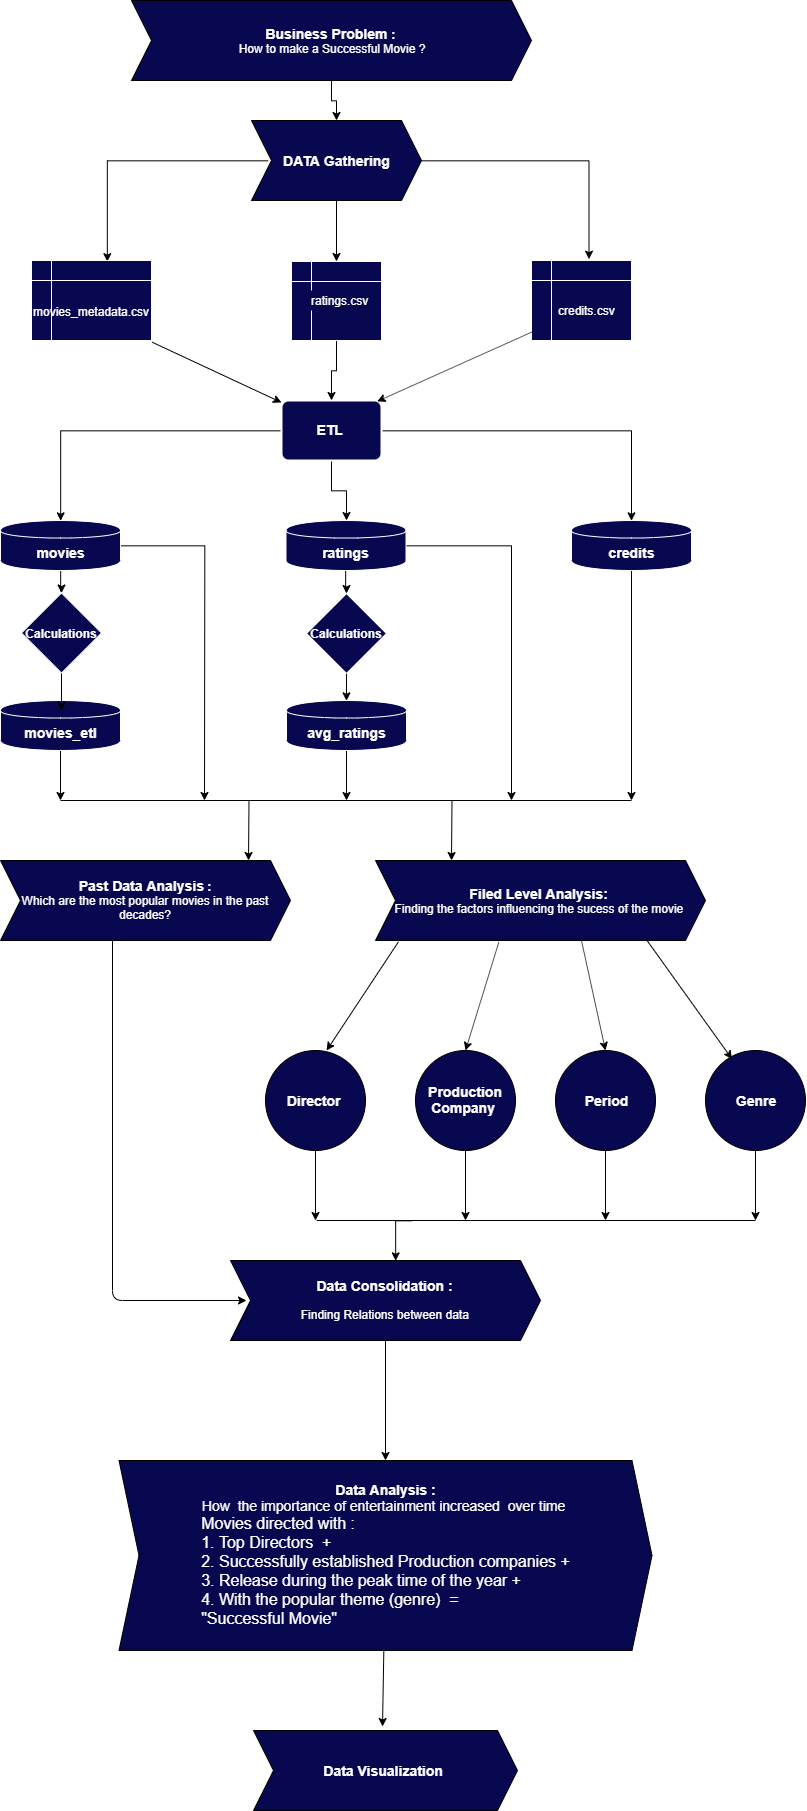

The diagram above was exported from draw.io. Its source (the exported page's mxGraphModel, read from the mxfile embedded in the PNG):
<mxGraphModel dx="865" dy="443" grid="1" gridSize="10" guides="1" tooltips="1" connect="1" arrows="1" fold="1" page="1" pageScale="1" pageWidth="850" pageHeight="1100" math="0" shadow="0">
  <root>
    <mxCell id="0" />
    <mxCell id="1" parent="0" />
    <mxCell id="S_N3L3t4Z1CsSugIft8I-64" value="" style="edgeStyle=orthogonalEdgeStyle;rounded=0;orthogonalLoop=1;jettySize=auto;html=1;" edge="1" parent="1" source="S_N3L3t4Z1CsSugIft8I-4" target="S_N3L3t4Z1CsSugIft8I-11">
      <mxGeometry relative="1" as="geometry" />
    </mxCell>
    <mxCell id="S_N3L3t4Z1CsSugIft8I-4" value="&lt;font color=&quot;#ffffff&quot;&gt;&lt;b&gt;&lt;font style=&quot;font-size: 14px&quot;&gt;Business Problem &lt;/font&gt;:&lt;/b&gt;&amp;nbsp;&lt;br&gt;How to make a Successful Movie ?&lt;/font&gt;" style="shape=step;perimeter=stepPerimeter;whiteSpace=wrap;html=1;fixedSize=1;fillColor=#080850;" vertex="1" parent="1">
      <mxGeometry x="240" y="20" width="400" height="80" as="geometry" />
    </mxCell>
    <mxCell id="S_N3L3t4Z1CsSugIft8I-98" value="" style="edgeStyle=orthogonalEdgeStyle;rounded=0;orthogonalLoop=1;jettySize=auto;html=1;" edge="1" parent="1" source="S_N3L3t4Z1CsSugIft8I-11" target="S_N3L3t4Z1CsSugIft8I-27">
      <mxGeometry relative="1" as="geometry" />
    </mxCell>
    <mxCell id="S_N3L3t4Z1CsSugIft8I-136" style="edgeStyle=orthogonalEdgeStyle;rounded=0;orthogonalLoop=1;jettySize=auto;html=1;exitX=0;exitY=0.5;exitDx=0;exitDy=0;entryX=0.635;entryY=0.016;entryDx=0;entryDy=0;entryPerimeter=0;" edge="1" parent="1" source="S_N3L3t4Z1CsSugIft8I-11" target="S_N3L3t4Z1CsSugIft8I-26">
      <mxGeometry relative="1" as="geometry" />
    </mxCell>
    <mxCell id="S_N3L3t4Z1CsSugIft8I-138" value="" style="edgeStyle=orthogonalEdgeStyle;rounded=0;orthogonalLoop=1;jettySize=auto;html=1;entryX=0.574;entryY=-0.017;entryDx=0;entryDy=0;entryPerimeter=0;" edge="1" parent="1" source="S_N3L3t4Z1CsSugIft8I-11" target="S_N3L3t4Z1CsSugIft8I-28">
      <mxGeometry relative="1" as="geometry">
        <mxPoint x="623.793103448276" y="180" as="targetPoint" />
      </mxGeometry>
    </mxCell>
    <mxCell id="S_N3L3t4Z1CsSugIft8I-11" value="&lt;font style=&quot;font-size: 14px&quot; color=&quot;#ffffff&quot;&gt;&lt;b&gt;DATA Gathering&lt;/b&gt;&lt;/font&gt;" style="shape=step;perimeter=stepPerimeter;whiteSpace=wrap;html=1;fixedSize=1;fillColor=#080850;" vertex="1" parent="1">
      <mxGeometry x="360" y="140" width="170" height="80" as="geometry" />
    </mxCell>
    <mxCell id="S_N3L3t4Z1CsSugIft8I-93" value="" style="edgeStyle=orthogonalEdgeStyle;rounded=0;orthogonalLoop=1;jettySize=auto;html=1;" edge="1" parent="1" source="S_N3L3t4Z1CsSugIft8I-13" target="S_N3L3t4Z1CsSugIft8I-22">
      <mxGeometry relative="1" as="geometry">
        <Array as="points">
          <mxPoint x="440" y="510" />
          <mxPoint x="455" y="510" />
        </Array>
      </mxGeometry>
    </mxCell>
    <mxCell id="S_N3L3t4Z1CsSugIft8I-95" style="edgeStyle=orthogonalEdgeStyle;rounded=0;orthogonalLoop=1;jettySize=auto;html=1;entryX=0.5;entryY=0;entryDx=0;entryDy=0;" edge="1" parent="1" source="S_N3L3t4Z1CsSugIft8I-13" target="S_N3L3t4Z1CsSugIft8I-21">
      <mxGeometry relative="1" as="geometry" />
    </mxCell>
    <mxCell id="S_N3L3t4Z1CsSugIft8I-96" style="edgeStyle=orthogonalEdgeStyle;rounded=0;orthogonalLoop=1;jettySize=auto;html=1;entryX=0.5;entryY=0;entryDx=0;entryDy=0;" edge="1" parent="1" source="S_N3L3t4Z1CsSugIft8I-13" target="S_N3L3t4Z1CsSugIft8I-18">
      <mxGeometry relative="1" as="geometry" />
    </mxCell>
    <mxCell id="S_N3L3t4Z1CsSugIft8I-13" value="&lt;font style=&quot;font-size: 14px&quot;&gt;&lt;b&gt;&lt;font color=&quot;#ffffff&quot;&gt;ETL&amp;nbsp;&lt;/font&gt;&lt;br&gt;&lt;/b&gt;&lt;/font&gt;" style="rounded=1;whiteSpace=wrap;html=1;absoluteArcSize=1;arcSize=14;strokeWidth=2;fillColor=#080850;strokeColor=#FFFFFF;" vertex="1" parent="1">
      <mxGeometry x="390" y="420" width="100" height="60" as="geometry" />
    </mxCell>
    <mxCell id="S_N3L3t4Z1CsSugIft8I-79" style="edgeStyle=orthogonalEdgeStyle;rounded=0;orthogonalLoop=1;jettySize=auto;html=1;" edge="1" parent="1" source="S_N3L3t4Z1CsSugIft8I-18">
      <mxGeometry relative="1" as="geometry">
        <mxPoint x="740" y="820" as="targetPoint" />
      </mxGeometry>
    </mxCell>
    <mxCell id="S_N3L3t4Z1CsSugIft8I-18" value="&lt;b&gt;&lt;font style=&quot;font-size: 14px&quot; color=&quot;#ffffff&quot;&gt;credits&lt;/font&gt;&lt;/b&gt;" style="shape=cylinder;whiteSpace=wrap;html=1;boundedLbl=1;backgroundOutline=1;fillColor=#080850;strokeColor=#FFFFFF;" vertex="1" parent="1">
      <mxGeometry x="680" y="540" width="120" height="50" as="geometry" />
    </mxCell>
    <mxCell id="S_N3L3t4Z1CsSugIft8I-77" style="edgeStyle=orthogonalEdgeStyle;rounded=0;orthogonalLoop=1;jettySize=auto;html=1;exitX=0.5;exitY=1;exitDx=0;exitDy=0;" edge="1" parent="1" source="S_N3L3t4Z1CsSugIft8I-19">
      <mxGeometry relative="1" as="geometry">
        <mxPoint x="455" y="820" as="targetPoint" />
      </mxGeometry>
    </mxCell>
    <mxCell id="S_N3L3t4Z1CsSugIft8I-19" value="&lt;b&gt;&lt;font style=&quot;font-size: 14px&quot; color=&quot;#ffffff&quot;&gt;avg_ratings&lt;/font&gt;&lt;/b&gt;" style="shape=cylinder;whiteSpace=wrap;html=1;boundedLbl=1;backgroundOutline=1;fillColor=#080850;strokeColor=#FFFFFF;" vertex="1" parent="1">
      <mxGeometry x="395" y="720" width="120" height="50" as="geometry" />
    </mxCell>
    <mxCell id="S_N3L3t4Z1CsSugIft8I-76" style="edgeStyle=orthogonalEdgeStyle;rounded=0;orthogonalLoop=1;jettySize=auto;html=1;" edge="1" parent="1" source="S_N3L3t4Z1CsSugIft8I-20">
      <mxGeometry relative="1" as="geometry">
        <mxPoint x="169" y="820" as="targetPoint" />
      </mxGeometry>
    </mxCell>
    <mxCell id="S_N3L3t4Z1CsSugIft8I-20" value="&lt;b&gt;&lt;font style=&quot;font-size: 14px&quot; color=&quot;#ffffff&quot;&gt;movies_etl&lt;/font&gt;&lt;/b&gt;" style="shape=cylinder;whiteSpace=wrap;html=1;boundedLbl=1;backgroundOutline=1;fillColor=#080850;strokeColor=#FFFFFF;" vertex="1" parent="1">
      <mxGeometry x="109" y="720" width="120" height="50" as="geometry" />
    </mxCell>
    <mxCell id="S_N3L3t4Z1CsSugIft8I-56" value="" style="edgeStyle=orthogonalEdgeStyle;rounded=0;orthogonalLoop=1;jettySize=auto;html=1;" edge="1" parent="1" source="S_N3L3t4Z1CsSugIft8I-21" target="S_N3L3t4Z1CsSugIft8I-54">
      <mxGeometry relative="1" as="geometry" />
    </mxCell>
    <mxCell id="S_N3L3t4Z1CsSugIft8I-75" style="edgeStyle=orthogonalEdgeStyle;rounded=0;orthogonalLoop=1;jettySize=auto;html=1;exitX=1;exitY=0.5;exitDx=0;exitDy=0;" edge="1" parent="1" source="S_N3L3t4Z1CsSugIft8I-21">
      <mxGeometry relative="1" as="geometry">
        <mxPoint x="313" y="820" as="targetPoint" />
      </mxGeometry>
    </mxCell>
    <mxCell id="S_N3L3t4Z1CsSugIft8I-21" value="&lt;font style=&quot;font-size: 14px&quot; color=&quot;#ffffff&quot;&gt;&lt;b&gt;movies&lt;/b&gt;&lt;/font&gt;" style="shape=cylinder;whiteSpace=wrap;html=1;boundedLbl=1;backgroundOutline=1;fillColor=#080850;strokeColor=#FFFFFF;" vertex="1" parent="1">
      <mxGeometry x="109" y="540" width="120" height="50" as="geometry" />
    </mxCell>
    <mxCell id="S_N3L3t4Z1CsSugIft8I-57" value="" style="edgeStyle=orthogonalEdgeStyle;rounded=0;orthogonalLoop=1;jettySize=auto;html=1;" edge="1" parent="1" source="S_N3L3t4Z1CsSugIft8I-22" target="S_N3L3t4Z1CsSugIft8I-55">
      <mxGeometry relative="1" as="geometry" />
    </mxCell>
    <mxCell id="S_N3L3t4Z1CsSugIft8I-78" style="edgeStyle=orthogonalEdgeStyle;rounded=0;orthogonalLoop=1;jettySize=auto;html=1;" edge="1" parent="1" source="S_N3L3t4Z1CsSugIft8I-22">
      <mxGeometry relative="1" as="geometry">
        <mxPoint x="620" y="820" as="targetPoint" />
      </mxGeometry>
    </mxCell>
    <mxCell id="S_N3L3t4Z1CsSugIft8I-22" value="&lt;font style=&quot;font-size: 14px&quot; color=&quot;#ffffff&quot;&gt;&lt;b&gt;ratings&lt;/b&gt;&lt;/font&gt;" style="shape=cylinder;whiteSpace=wrap;html=1;boundedLbl=1;backgroundOutline=1;fillColor=#080850;strokeColor=#FFFFFF;" vertex="1" parent="1">
      <mxGeometry x="394.5" y="540" width="120" height="50" as="geometry" />
    </mxCell>
    <mxCell id="S_N3L3t4Z1CsSugIft8I-26" value="" style="shape=internalStorage;whiteSpace=wrap;html=1;backgroundOutline=1;fillColor=#080850;strokeColor=#FFFFFF;" vertex="1" parent="1">
      <mxGeometry x="140" y="280" width="120" height="80" as="geometry" />
    </mxCell>
    <mxCell id="S_N3L3t4Z1CsSugIft8I-105" value="" style="edgeStyle=orthogonalEdgeStyle;rounded=0;orthogonalLoop=1;jettySize=auto;html=1;exitX=0.433;exitY=0.997;exitDx=0;exitDy=0;exitPerimeter=0;" edge="1" parent="1" source="S_N3L3t4Z1CsSugIft8I-27" target="S_N3L3t4Z1CsSugIft8I-13">
      <mxGeometry relative="1" as="geometry">
        <Array as="points">
          <mxPoint x="445" y="360" />
          <mxPoint x="445" y="390" />
          <mxPoint x="440" y="390" />
        </Array>
      </mxGeometry>
    </mxCell>
    <mxCell id="S_N3L3t4Z1CsSugIft8I-27" value="" style="shape=internalStorage;whiteSpace=wrap;html=1;backgroundOutline=1;fillColor=#080850;strokeColor=#FFFFFF;" vertex="1" parent="1">
      <mxGeometry x="400" y="281" width="90" height="79" as="geometry" />
    </mxCell>
    <mxCell id="S_N3L3t4Z1CsSugIft8I-28" value="" style="shape=internalStorage;whiteSpace=wrap;html=1;backgroundOutline=1;fillColor=#080850;strokeColor=#FFFFFF;" vertex="1" parent="1">
      <mxGeometry x="640" y="280" width="100" height="80" as="geometry" />
    </mxCell>
    <mxCell id="S_N3L3t4Z1CsSugIft8I-32" value="&lt;font color=&quot;#ffffff&quot;&gt;movies_metadata.csv&lt;/font&gt;" style="text;html=1;align=center;verticalAlign=middle;resizable=0;points=[];;autosize=1;" vertex="1" parent="1">
      <mxGeometry x="135" y="320.5" width="130" height="20" as="geometry" />
    </mxCell>
    <mxCell id="S_N3L3t4Z1CsSugIft8I-38" value="&lt;font color=&quot;#ffffff&quot;&gt;ratings.csv&lt;/font&gt;" style="text;html=1;align=center;verticalAlign=middle;resizable=0;points=[];;autosize=1;fillColor=#080850;" vertex="1" parent="1">
      <mxGeometry x="414" y="310" width="70" height="20" as="geometry" />
    </mxCell>
    <mxCell id="S_N3L3t4Z1CsSugIft8I-39" value="&lt;font color=&quot;#ffffff&quot;&gt;credits.csv&lt;/font&gt;" style="text;html=1;align=center;verticalAlign=middle;resizable=0;points=[];;autosize=1;" vertex="1" parent="1">
      <mxGeometry x="660" y="320" width="70" height="20" as="geometry" />
    </mxCell>
    <mxCell id="S_N3L3t4Z1CsSugIft8I-40" value="&lt;font color=&quot;#ffffff&quot;&gt;&lt;b&gt;&lt;font style=&quot;font-size: 14px&quot;&gt;Past Data Analysis&lt;/font&gt;&lt;/b&gt; &lt;b&gt;:&lt;/b&gt;&lt;br&gt;Which are the most popular movies in the past decades?&lt;/font&gt;" style="shape=step;perimeter=stepPerimeter;whiteSpace=wrap;html=1;fixedSize=1;fillColor=#080850;" vertex="1" parent="1">
      <mxGeometry x="109" y="880" width="290" height="80" as="geometry" />
    </mxCell>
    <mxCell id="S_N3L3t4Z1CsSugIft8I-41" value="&lt;font color=&quot;#ffffff&quot;&gt;&lt;b&gt;&lt;font style=&quot;font-size: 14px&quot;&gt;Filed Level Analysis:&amp;nbsp;&lt;/font&gt;&lt;/b&gt;&lt;br&gt;Finding the factors influencing the sucess of the movie&amp;nbsp;&lt;/font&gt;" style="shape=step;perimeter=stepPerimeter;whiteSpace=wrap;html=1;fixedSize=1;fillColor=#080850;" vertex="1" parent="1">
      <mxGeometry x="484" y="880" width="330" height="80" as="geometry" />
    </mxCell>
    <mxCell id="S_N3L3t4Z1CsSugIft8I-115" style="edgeStyle=orthogonalEdgeStyle;rounded=0;orthogonalLoop=1;jettySize=auto;html=1;" edge="1" parent="1" source="S_N3L3t4Z1CsSugIft8I-43">
      <mxGeometry relative="1" as="geometry">
        <mxPoint x="424" y="1240" as="targetPoint" />
      </mxGeometry>
    </mxCell>
    <mxCell id="S_N3L3t4Z1CsSugIft8I-43" value="&lt;b&gt;&lt;font style=&quot;font-size: 14px&quot; color=&quot;#ffffff&quot;&gt;Director&amp;nbsp;&lt;/font&gt;&lt;/b&gt;" style="ellipse;whiteSpace=wrap;html=1;fillColor=#080850;" vertex="1" parent="1">
      <mxGeometry x="374" y="1070" width="100" height="100" as="geometry" />
    </mxCell>
    <mxCell id="S_N3L3t4Z1CsSugIft8I-117" value="" style="edgeStyle=orthogonalEdgeStyle;rounded=0;orthogonalLoop=1;jettySize=auto;html=1;" edge="1" parent="1" source="S_N3L3t4Z1CsSugIft8I-44">
      <mxGeometry relative="1" as="geometry">
        <mxPoint x="574" y="1240" as="targetPoint" />
      </mxGeometry>
    </mxCell>
    <mxCell id="S_N3L3t4Z1CsSugIft8I-44" value="&lt;font style=&quot;font-size: 14px&quot; color=&quot;#ffffff&quot;&gt;&lt;b&gt;Production Company&amp;nbsp;&lt;/b&gt;&lt;/font&gt;" style="ellipse;whiteSpace=wrap;html=1;fillColor=#080850;" vertex="1" parent="1">
      <mxGeometry x="524" y="1070" width="100" height="100" as="geometry" />
    </mxCell>
    <mxCell id="S_N3L3t4Z1CsSugIft8I-120" value="" style="edgeStyle=orthogonalEdgeStyle;rounded=0;orthogonalLoop=1;jettySize=auto;html=1;" edge="1" parent="1" source="S_N3L3t4Z1CsSugIft8I-45">
      <mxGeometry relative="1" as="geometry">
        <mxPoint x="714" y="1240" as="targetPoint" />
      </mxGeometry>
    </mxCell>
    <mxCell id="S_N3L3t4Z1CsSugIft8I-45" value="&lt;b&gt;&lt;font style=&quot;font-size: 14px&quot; color=&quot;#ffffff&quot;&gt;Period&lt;/font&gt;&lt;/b&gt;" style="ellipse;whiteSpace=wrap;html=1;fillColor=#080850;" vertex="1" parent="1">
      <mxGeometry x="664" y="1070" width="100" height="100" as="geometry" />
    </mxCell>
    <mxCell id="S_N3L3t4Z1CsSugIft8I-122" value="" style="edgeStyle=orthogonalEdgeStyle;rounded=0;orthogonalLoop=1;jettySize=auto;html=1;" edge="1" parent="1" source="S_N3L3t4Z1CsSugIft8I-46">
      <mxGeometry relative="1" as="geometry">
        <mxPoint x="864" y="1240" as="targetPoint" />
      </mxGeometry>
    </mxCell>
    <mxCell id="S_N3L3t4Z1CsSugIft8I-46" value="&lt;b&gt;&lt;font style=&quot;font-size: 14px&quot; color=&quot;#ffffff&quot;&gt;Genre&lt;/font&gt;&lt;/b&gt;" style="ellipse;whiteSpace=wrap;html=1;fillColor=#080850;" vertex="1" parent="1">
      <mxGeometry x="814" y="1070" width="100" height="100" as="geometry" />
    </mxCell>
    <mxCell id="S_N3L3t4Z1CsSugIft8I-63" value="" style="edgeStyle=orthogonalEdgeStyle;rounded=0;orthogonalLoop=1;jettySize=auto;html=1;" edge="1" parent="1" source="S_N3L3t4Z1CsSugIft8I-49" target="S_N3L3t4Z1CsSugIft8I-50">
      <mxGeometry relative="1" as="geometry" />
    </mxCell>
    <mxCell id="S_N3L3t4Z1CsSugIft8I-49" value="&lt;font color=&quot;#ffffff&quot;&gt;&lt;b&gt;&lt;font style=&quot;font-size: 14px&quot;&gt;Data Consolidation :&amp;nbsp;&lt;/font&gt;&lt;/b&gt;&lt;br&gt;&lt;br&gt;Finding Relations between data&amp;nbsp;&lt;/font&gt;" style="shape=step;perimeter=stepPerimeter;whiteSpace=wrap;html=1;fixedSize=1;fillColor=#080850;" vertex="1" parent="1">
      <mxGeometry x="339" y="1280" width="310" height="80" as="geometry" />
    </mxCell>
    <mxCell id="S_N3L3t4Z1CsSugIft8I-50" value="&lt;font style=&quot;font-size: 14px&quot; color=&quot;#ffffff&quot;&gt;&lt;font&gt;&lt;b&gt;Data Analysis&lt;/b&gt; &lt;b&gt;:&lt;/b&gt;&lt;/font&gt;&lt;br&gt;How&amp;nbsp; the importance of entertainment increased&amp;nbsp; over time&amp;nbsp;&lt;br&gt;&lt;/font&gt;&lt;div style=&quot;text-align: left&quot;&gt;&lt;span&gt;&lt;font size=&quot;3&quot; color=&quot;#ffffff&quot;&gt;Movies directed with :&lt;/font&gt;&lt;/span&gt;&lt;/div&gt;&lt;div style=&quot;text-align: left&quot;&gt;&lt;span&gt;&lt;font size=&quot;3&quot; color=&quot;#ffffff&quot;&gt;1. Top Directors&amp;nbsp; +&amp;nbsp;&lt;/font&gt;&lt;/span&gt;&lt;/div&gt;&lt;font size=&quot;3&quot; color=&quot;#ffffff&quot;&gt;2. Successfully established Production companies +&lt;br&gt;&lt;div style=&quot;text-align: left&quot;&gt;&lt;span&gt;3. Release during the peak time of the year +&amp;nbsp;&lt;/span&gt;&lt;/div&gt;&lt;div style=&quot;text-align: left&quot;&gt;&lt;span&gt;4. With the popular theme (genre)&amp;nbsp; =&lt;/span&gt;&lt;/div&gt;&lt;div style=&quot;text-align: left&quot;&gt;&lt;span&gt;&quot;Successful Movie&quot;&lt;/span&gt;&lt;/div&gt;&lt;/font&gt;" style="shape=step;perimeter=stepPerimeter;whiteSpace=wrap;html=1;fixedSize=1;fillColor=#080850;" vertex="1" parent="1">
      <mxGeometry x="227.5" y="1480" width="533" height="190" as="geometry" />
    </mxCell>
    <mxCell id="S_N3L3t4Z1CsSugIft8I-70" value="" style="edgeStyle=orthogonalEdgeStyle;rounded=0;orthogonalLoop=1;jettySize=auto;html=1;" edge="1" parent="1" source="S_N3L3t4Z1CsSugIft8I-54">
      <mxGeometry relative="1" as="geometry">
        <mxPoint x="170" y="730" as="targetPoint" />
      </mxGeometry>
    </mxCell>
    <mxCell id="S_N3L3t4Z1CsSugIft8I-54" value="&lt;b&gt;&lt;font color=&quot;#ffffff&quot;&gt;Calculations&lt;/font&gt;&lt;/b&gt;" style="rhombus;whiteSpace=wrap;html=1;fillColor=#080850;strokeColor=#FFFFFF;" vertex="1" parent="1">
      <mxGeometry x="130" y="612.5" width="80" height="80" as="geometry" />
    </mxCell>
    <mxCell id="S_N3L3t4Z1CsSugIft8I-72" value="" style="edgeStyle=orthogonalEdgeStyle;rounded=0;orthogonalLoop=1;jettySize=auto;html=1;entryX=0.5;entryY=0;entryDx=0;entryDy=0;" edge="1" parent="1" source="S_N3L3t4Z1CsSugIft8I-55" target="S_N3L3t4Z1CsSugIft8I-19">
      <mxGeometry relative="1" as="geometry">
        <mxPoint x="455" y="773" as="targetPoint" />
      </mxGeometry>
    </mxCell>
    <mxCell id="S_N3L3t4Z1CsSugIft8I-55" value="&lt;b&gt;&lt;font color=&quot;#ffffff&quot;&gt;Calculations&lt;/font&gt;&lt;/b&gt;" style="rhombus;whiteSpace=wrap;html=1;fillColor=#080850;strokeColor=#FFFFFF;" vertex="1" parent="1">
      <mxGeometry x="415" y="613" width="80" height="80" as="geometry" />
    </mxCell>
    <mxCell id="S_N3L3t4Z1CsSugIft8I-68" value="&lt;b&gt;&lt;font style=&quot;font-size: 14px&quot; color=&quot;#ffffff&quot;&gt;Data Visualization&amp;nbsp;&lt;/font&gt;&lt;/b&gt;" style="shape=step;perimeter=stepPerimeter;whiteSpace=wrap;html=1;fixedSize=1;fillColor=#080850;" vertex="1" parent="1">
      <mxGeometry x="362" y="1750" width="264" height="80" as="geometry" />
    </mxCell>
    <mxCell id="S_N3L3t4Z1CsSugIft8I-80" value="" style="endArrow=none;html=1;" edge="1" parent="1">
      <mxGeometry width="50" height="50" relative="1" as="geometry">
        <mxPoint x="169" y="820" as="sourcePoint" />
        <mxPoint x="740" y="820" as="targetPoint" />
      </mxGeometry>
    </mxCell>
    <mxCell id="S_N3L3t4Z1CsSugIft8I-81" value="" style="endArrow=classic;html=1;" edge="1" parent="1">
      <mxGeometry width="50" height="50" relative="1" as="geometry">
        <mxPoint x="357.5" y="820" as="sourcePoint" />
        <mxPoint x="357" y="880" as="targetPoint" />
      </mxGeometry>
    </mxCell>
    <mxCell id="S_N3L3t4Z1CsSugIft8I-82" value="" style="endArrow=classic;html=1;" edge="1" parent="1">
      <mxGeometry width="50" height="50" relative="1" as="geometry">
        <mxPoint x="560.5" y="820" as="sourcePoint" />
        <mxPoint x="560" y="880" as="targetPoint" />
      </mxGeometry>
    </mxCell>
    <mxCell id="S_N3L3t4Z1CsSugIft8I-104" value="" style="endArrow=classic;html=1;exitX=1.005;exitY=1.021;exitDx=0;exitDy=0;exitPerimeter=0;" edge="1" parent="1" source="S_N3L3t4Z1CsSugIft8I-26">
      <mxGeometry width="50" height="50" relative="1" as="geometry">
        <mxPoint x="260" y="344" as="sourcePoint" />
        <mxPoint x="390" y="422" as="targetPoint" />
      </mxGeometry>
    </mxCell>
    <mxCell id="S_N3L3t4Z1CsSugIft8I-107" value="" style="endArrow=classic;html=1;exitX=1.005;exitY=1.021;exitDx=0;exitDy=0;exitPerimeter=0;entryX=0.957;entryY=0.015;entryDx=0;entryDy=0;entryPerimeter=0;" edge="1" parent="1" target="S_N3L3t4Z1CsSugIft8I-13">
      <mxGeometry width="50" height="50" relative="1" as="geometry">
        <mxPoint x="640.0999999999999" y="351.67999999999995" as="sourcePoint" />
        <mxPoint x="539.5" y="420" as="targetPoint" />
      </mxGeometry>
    </mxCell>
    <mxCell id="S_N3L3t4Z1CsSugIft8I-108" value="" style="endArrow=classic;html=1;exitX=0.374;exitY=1.017;exitDx=0;exitDy=0;exitPerimeter=0;entryX=0.5;entryY=0;entryDx=0;entryDy=0;" edge="1" parent="1" source="S_N3L3t4Z1CsSugIft8I-41" target="S_N3L3t4Z1CsSugIft8I-44">
      <mxGeometry width="50" height="50" relative="1" as="geometry">
        <mxPoint x="595.0999999999999" y="970.18" as="sourcePoint" />
        <mxPoint x="724.5" y="1030.5" as="targetPoint" />
      </mxGeometry>
    </mxCell>
    <mxCell id="S_N3L3t4Z1CsSugIft8I-110" value="" style="endArrow=classic;html=1;exitX=0.374;exitY=1.017;exitDx=0;exitDy=0;exitPerimeter=0;entryX=0.611;entryY=0;entryDx=0;entryDy=0;entryPerimeter=0;" edge="1" parent="1" target="S_N3L3t4Z1CsSugIft8I-43">
      <mxGeometry width="50" height="50" relative="1" as="geometry">
        <mxPoint x="506.9200000000001" y="961.3599999999999" as="sourcePoint" />
        <mxPoint x="473.5" y="1070" as="targetPoint" />
      </mxGeometry>
    </mxCell>
    <mxCell id="S_N3L3t4Z1CsSugIft8I-111" value="" style="endArrow=classic;html=1;exitX=0.821;exitY=0.989;exitDx=0;exitDy=0;exitPerimeter=0;" edge="1" parent="1" source="S_N3L3t4Z1CsSugIft8I-41">
      <mxGeometry width="50" height="50" relative="1" as="geometry">
        <mxPoint x="787.9200000000001" y="999.8599999999999" as="sourcePoint" />
        <mxPoint x="840.5" y="1078.5" as="targetPoint" />
      </mxGeometry>
    </mxCell>
    <mxCell id="S_N3L3t4Z1CsSugIft8I-112" value="" style="endArrow=classic;html=1;exitX=0.374;exitY=1.017;exitDx=0;exitDy=0;exitPerimeter=0;entryX=0.5;entryY=0;entryDx=0;entryDy=0;" edge="1" parent="1" target="S_N3L3t4Z1CsSugIft8I-45">
      <mxGeometry width="50" height="50" relative="1" as="geometry">
        <mxPoint x="689.9200000000001" y="959.8599999999999" as="sourcePoint" />
        <mxPoint x="656.5" y="1068.5" as="targetPoint" />
      </mxGeometry>
    </mxCell>
    <mxCell id="S_N3L3t4Z1CsSugIft8I-113" value="" style="endArrow=none;html=1;" edge="1" parent="1">
      <mxGeometry width="50" height="50" relative="1" as="geometry">
        <mxPoint x="425" y="1240" as="sourcePoint" />
        <mxPoint x="864" y="1240" as="targetPoint" />
      </mxGeometry>
    </mxCell>
    <mxCell id="S_N3L3t4Z1CsSugIft8I-123" value="" style="endArrow=classic;html=1;" edge="1" parent="1" source="S_N3L3t4Z1CsSugIft8I-50">
      <mxGeometry width="50" height="50" relative="1" as="geometry">
        <mxPoint x="473.5" y="1590" as="sourcePoint" />
        <mxPoint x="491" y="1746" as="targetPoint" />
        <Array as="points">
          <mxPoint x="491" y="1746" />
        </Array>
      </mxGeometry>
    </mxCell>
    <mxCell id="S_N3L3t4Z1CsSugIft8I-124" value="" style="edgeStyle=orthogonalEdgeStyle;rounded=0;orthogonalLoop=1;jettySize=auto;html=1;" edge="1" parent="1">
      <mxGeometry relative="1" as="geometry">
        <mxPoint x="520" y="1240" as="sourcePoint" />
        <mxPoint x="504" y="1280" as="targetPoint" />
        <Array as="points">
          <mxPoint x="504" y="1240" />
        </Array>
      </mxGeometry>
    </mxCell>
    <mxCell id="S_N3L3t4Z1CsSugIft8I-128" value="" style="endArrow=classic;html=1;" edge="1" parent="1">
      <mxGeometry width="50" height="50" relative="1" as="geometry">
        <mxPoint x="221" y="960" as="sourcePoint" />
        <mxPoint x="355" y="1320" as="targetPoint" />
        <Array as="points">
          <mxPoint x="221" y="1320" />
        </Array>
      </mxGeometry>
    </mxCell>
  </root>
</mxGraphModel>